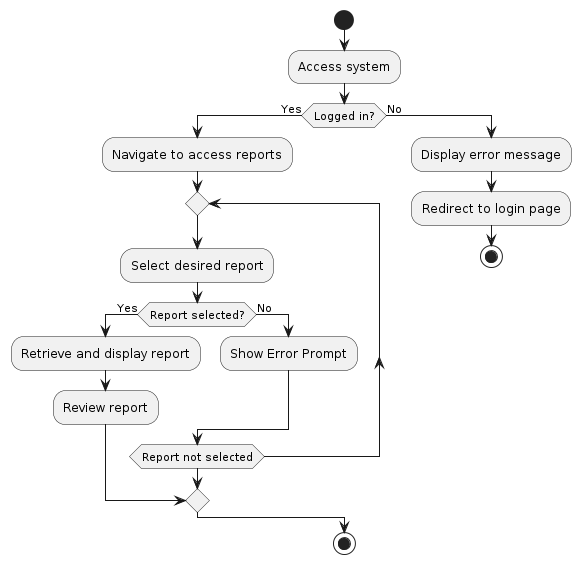

The diagram above was rendered by PlantUML. Its source (embedded in the PNG):
@startuml
|Main|
start
:Access system;
if (Logged in?) then (Yes)
  :Navigate to access reports;
  repeat
    :Select desired report;
    if (Report selected?) then (Yes)
      :Retrieve and display report;
      :Review report;
      break
    else (No)
      :Show Error Prompt;
    endif
  repeat while (Report not selected)
else (No)
  :Display error message;
  :Redirect to login page;
  stop
endif

|Main|
stop
@enduml